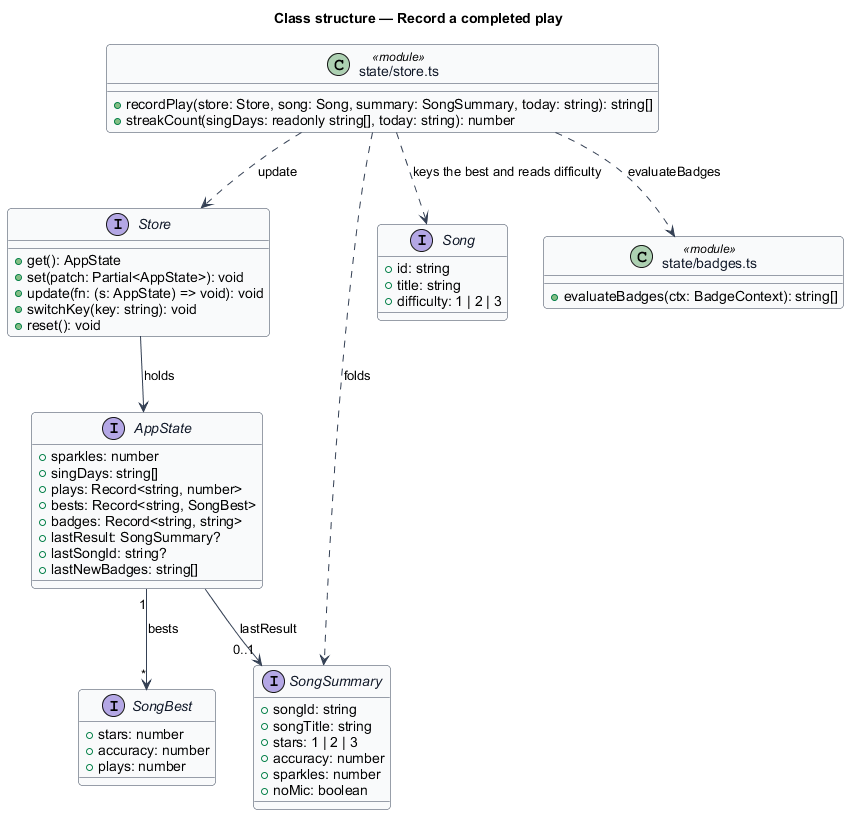

The diagram above was rendered by PlantUML. Its source (embedded in the PNG):
@startuml
' --- shared skin header ---
skinparam backgroundColor #FFFFFF
skinparam shadowing false
skinparam roundcorner 8
skinparam defaultFontName Arial
skinparam ArrowColor #344054
skinparam class {
  BorderColor #344054
  FontColor #101828
  BackgroundColor #F9FAFB
}
' --------------------------
title Class structure — Record a completed play

interface Store {
  +get(): AppState
  +set(patch: Partial<AppState>): void
  +update(fn: (s: AppState) => void): void
  +switchKey(key: string): void
  +reset(): void
}

interface AppState {
  +sparkles: number
  +singDays: string[]
  +plays: Record<string, number>
  +bests: Record<string, SongBest>
  +badges: Record<string, string>
  +lastResult: SongSummary?
  +lastSongId: string?
  +lastNewBadges: string[]
}

interface SongSummary {
  +songId: string
  +songTitle: string
  +stars: 1 | 2 | 3
  +accuracy: number
  +sparkles: number
  +noMic: boolean
}

interface Song {
  +id: string
  +title: string
  +difficulty: 1 | 2 | 3
}

interface SongBest {
  +stars: number
  +accuracy: number
  +plays: number
}

class "state/store.ts" as StoreMod <<module>> {
  +recordPlay(store: Store, song: Song, summary: SongSummary, today: string): string[]
  +streakCount(singDays: readonly string[], today: string): number
}

class "state/badges.ts" as BadgesMod <<module>> {
  +evaluateBadges(ctx: BadgeContext): string[]
}

StoreMod ..> Store : update
StoreMod ..> Song : keys the best and reads difficulty
StoreMod ..> SongSummary : folds
StoreMod ..> BadgesMod : evaluateBadges
Store --> AppState : holds
AppState "1" --> "*" SongBest : bests
AppState --> "0..1" SongSummary : lastResult
@enduml